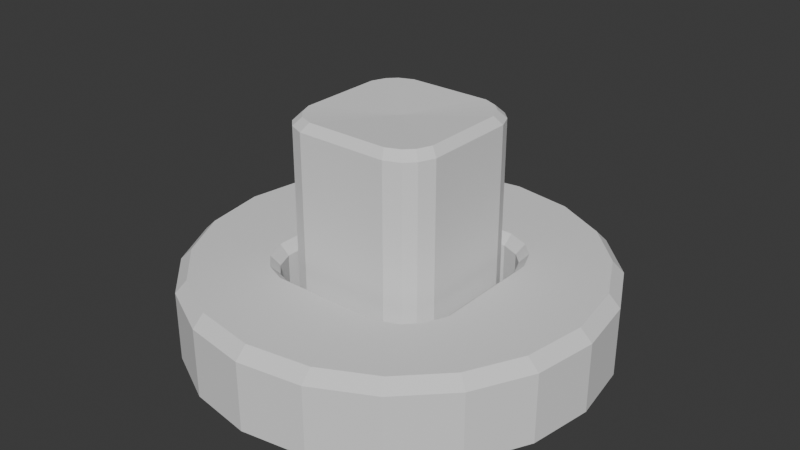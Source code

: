# Source: sockerIn.blend  (saved by Blender 4.4.32; exported with 4.5.12 LTS)
import bpy
from mathutils import Matrix  # noqa: F401  (used for matrix-valued properties, if any)

bpy.ops.wm.read_factory_settings(use_empty=True)
scene = bpy.context.scene
scene.name = 'Scene'

# ---- collections
col_collection = bpy.data.collections.new('Collection'); scene.collection.children.link(col_collection)

# ---- world
world_world = bpy.data.worlds.new('World'); scene.world = world_world
world_world.use_nodes = True; world_world.node_tree.nodes.clear()
_N = world_world.node_tree.nodes; _L = world_world.node_tree.links
n0 = _N.new('ShaderNodeOutputWorld'); n0.name = 'World Output'; n0.location = (300, 300)
n1 = _N.new('ShaderNodeBackground'); n1.name = 'Background'; n1.location = (10, 300)
n1.inputs[0].default_value = (0.05088, 0.05088, 0.05088, 1.0)
_L.new(n1.outputs[0], n0.inputs[0])
n0.is_active_output = True
world_world.color = (0.05088, 0.05088, 0.05088)
world_world.sun_shadow_jitter_overblur = 0.0

# ---- meshes
me_cube_001 = bpy.data.meshes.new('Cube.001')
me_cube_001.from_pydata([(-0.08794, 0.0, 0.0), (0.0, -0.08876, 0.0), (-0.05239, -0.08874, 0.0), (-0.07001, -0.08141, 0.0), (-0.08059, -0.07084, 0.0), (-0.08792, -0.05322, 0.0), (1.748e-08, -0.2, 0.0), (-0.2, -1.748e-08, 0.0), (-0.1902, -0.0618, 0.0), (-0.1618, -0.1176, 0.0), (-0.1176, -0.1618, 0.0), (-0.0618, -0.1902, 0.0), (0.0, -0.1884, 0.07778), (2.413e-09, -0.2, 0.06679), (-0.2, -2.472e-09, 0.06679), (-0.1883, 0.0, 0.07778), (-0.1902, -0.0618, 0.06679), (-0.1787, -0.06083, 0.07778), (-0.1618, -0.1176, 0.06679), (-0.1525, -0.1122, 0.07778), (-0.1176, -0.1618, 0.06679), (-0.1121, -0.1526, 0.07778), (-0.0618, -0.1902, 0.06679), (-0.06074, -0.1787, 0.07778), (-0.09731, 0.0, 0.07778), (-0.08794, 0.0, 0.0687), (0.0, -0.08876, 0.0687), (0.0, -0.09807, 0.07778), (-0.05325, -0.09806, 0.07778), (-0.05239, -0.08874, 0.0687), (-0.07461, -0.08919, 0.07778), (-0.07001, -0.08141, 0.0687), (-0.08845, -0.07536, 0.07778), (-0.08059, -0.07084, 0.0687), (-0.0973, -0.054, 0.07778), (-0.08792, -0.05322, 0.0687), (-0.07444, 0.0, 0.0), (0.0, -0.07514, 0.0), (-0.04435, -0.07512, 0.0), (-0.05926, -0.06892, 0.0), (-0.06822, -0.05996, 0.0), (-0.07442, -0.04505, 0.0), (0.0, 0.0, 0.2121), (-0.07444, 0.0, 0.2082), (-0.06724, 0.0, 0.2158), (0.0, -0.06788, 0.2158), (0.0, -0.07514, 0.2082), (-0.04435, -0.07512, 0.2082), (-0.04008, -0.0679, 0.2158), (-0.05926, -0.06892, 0.2082), (-0.05359, -0.06232, 0.2158), (-0.06822, -0.05996, 0.2082), (-0.06169, -0.05422, 0.2158), (-0.07442, -0.04505, 0.2082), (-0.06726, -0.04071, 0.2158)], [], [(2, 1, 6, 11), (3, 2, 11, 10), (4, 3, 10, 9), (5, 4, 9, 8), (0, 5, 8, 7), (7, 8, 16, 14), (10, 11, 22, 20), (9, 10, 20, 18), (8, 9, 18, 16), (34, 17, 19, 32), (2, 3, 31, 29), (3, 4, 33, 31), (28, 23, 12, 27), (32, 19, 21, 30), (1, 2, 29, 26), (4, 5, 35, 33), (30, 21, 23, 28), (24, 15, 17, 34), (17, 15, 14, 16), (19, 17, 16, 18), (21, 19, 18, 20), (23, 21, 20, 22), (12, 23, 22, 13), (11, 6, 13, 22), (35, 25, 24, 34), (33, 35, 34, 32), (31, 33, 32, 30), (29, 31, 30, 28), (26, 29, 28, 27), (5, 0, 25, 35), (2, 1, 37, 38), (4, 3, 39, 40), (0, 5, 41, 36), (3, 2, 38, 39), (5, 4, 40, 41), (50, 48, 42), (54, 52, 42), (48, 45, 42), (52, 50, 42), (36, 41, 53, 43), (38, 37, 46, 47), (39, 38, 47, 49), (41, 40, 51, 53), (40, 39, 49, 51), (54, 44, 43, 53), (52, 54, 53, 51), (50, 52, 51, 49), (48, 50, 49, 47), (45, 48, 47, 46), (44, 54, 42)])
_uv = me_cube_001.uv_layers.new(name='UVMap')
_uv.uv.foreach_set('vector', [0.0, 0.0, 0.0, 0.0, 0.0, 0.0, 0.0, 0.0, 0.0, 0.0, 0.0, 0.0, 0.0, 0.0, 0.0, 0.0, 0.0, 0.0, 0.0, 0.0, 0.0, 0.0, 0.0, 0.0, 0.0, 0.0, 0.0, 0.0, 0.0, 0.0, 0.0, 0.0, 0.0, 0.0, 0.0, 0.0, 0.0, 0.0, 0.0, 0.0, 0.0, 0.0, 0.0, 0.0, 0.0, 0.0, 0.0, 0.0, 0.0, 0.0, 0.0, 0.0, 0.0, 0.0, 0.0, 0.0, 0.0, 0.0, 0.0, 0.0, 0.0, 0.0, 0.0, 0.0, 0.0, 0.0, 0.0, 0.0, 0.0, 0.0, 0.0, 0.0, 0.0, 0.0, 0.0, 0.0, 0.0, 0.0, 0.0, 0.0, 0.0, 0.0, 0.0, 0.0, 0.0, 0.0, 0.0, 0.0, 0.0, 0.0, 0.0, 0.0, 0.0, 0.0, 0.0, 0.0, 0.0, 0.0, 0.0, 0.0, 0.0, 0.0, 0.0, 0.0, 0.0, 0.0, 0.0, 0.0, 0.0, 0.0, 0.0, 0.0, 0.0, 0.0, 0.0, 0.0, 0.0, 0.0, 0.0, 0.0, 0.0, 0.0, 0.0, 0.0, 0.0, 0.0, 0.0, 0.0, 0.0, 0.0, 0.0, 0.0, 0.0, 0.0, 0.0, 0.0, 0.0, 0.0, 0.0, 0.0, 0.0, 0.0, 0.0, 0.0, 0.0, 0.0, 0.0, 0.0, 0.0, 0.0, 0.0, 0.0, 0.0, 0.0, 0.0, 0.0, 0.0, 0.0, 0.0, 0.0, 0.0, 0.0, 0.0, 0.0, 0.0, 0.0, 0.0, 0.0, 0.0, 0.0, 0.0, 0.0, 0.0, 0.0, 0.0, 0.0, 0.0, 0.0, 0.0, 0.0, 0.0, 0.0, 0.0, 0.0, 0.0, 0.0, 0.0, 0.0, 0.0, 0.0, 0.0, 0.0, 0.0, 0.0, 0.0, 0.0, 0.0, 0.0, 0.0, 0.0, 0.0, 0.0, 0.0, 0.0, 0.0, 0.0, 0.0, 0.0, 0.0, 0.0, 0.0, 0.0, 0.0, 0.0, 0.0, 0.0, 0.0, 0.0, 0.0, 0.0, 0.0, 0.0, 0.0, 0.0, 0.0, 0.0, 0.0, 0.0, 0.0, 0.0, 0.0, 0.0, 0.0, 0.0, 0.0, 0.0, 0.0, 0.0, 0.0, 0.0, 0.0, 0.0, 0.0, 0.0, 0.0, 0.0, 0.0, 0.0, 0.0, 0.0, 0.0, 0.0, 0.0, 0.0, 0.0, 0.0, 0.0, 0.0, 0.0, 0.0, 0.0, 0.0, 0.0, 0.0, 0.0, 0.0, 0.0, 0.0, 0.0, 0.0, 0.0, 0.0, 0.0, 0.0, 0.0, 0.0, 0.0, 0.0, 0.0, 0.0, 0.0, 0.0, 0.0, 0.0, 0.0, 0.0, 0.0, 0.0, 0.0, 0.0, 0.0, 0.0, 0.0, 0.0, 0.0, 0.0, 0.0, 0.0, 0.0, 0.0, 0.0, 0.0, 0.0, 0.0, 0.0, 0.0, 0.0, 0.0, 0.0, 0.0, 0.0, 0.0, 0.0, 0.0, 0.0, 0.0, 0.0, 0.0, 0.0, 0.0, 0.0, 0.0, 0.0, 0.0, 0.0, 0.0, 0.0, 0.0, 0.0, 0.0, 0.0, 0.0, 0.0, 0.0, 0.0, 0.0, 0.0, 0.0, 0.0, 0.0, 0.0, 0.0, 0.0, 0.0, 0.0, 0.0, 0.0, 0.0, 0.0, 0.0, 0.0, 0.0, 0.0, 0.0, 0.0, 0.0, 0.0, 0.0, 0.0, 0.0, 0.0, 0.0, 0.0, 0.0, 0.0, 0.0, 0.0, 0.0, 0.0, 0.0, 0.0, 0.0, 0.0, 0.0, 0.0, 0.0, 0.0, 0.0, 0.0, 0.0, 0.0, 0.0, 0.0, 0.0, 0.0, 0.0, 0.0, 0.0, 0.0, 0.0])
me_cube_001.update()

# ---- objects
ob_outsocket = bpy.data.objects.new('OutSocket', me_cube_001)

# ---- transforms, parenting, visibility, modifiers, constraints
ob_outsocket.location = (0.0, 0.0, 0.0)
_m = ob_outsocket.modifiers.new('Mirror', 'MIRROR')
_m.use_axis = (True, True, False)
_m.use_clip = True
_m.use_mirror_merge = False

# ---- collection membership
col_collection.objects.link(ob_outsocket)

# ---- scene / render settings (as saved in the file)
scene.frame_start = 1; scene.frame_end = 250; scene.frame_set(1)
scene.render.engine = 'BLENDER_EEVEE_NEXT'
bpy.context.view_layer.update()

# ---- added for rendering (the .blend has no active camera and no usable light): camera, sun
cam_auto = bpy.data.cameras.new('AutoCamera')
cam_auto.lens = 50.0
cam_auto.sensor_width = 36.0
cam_auto.clip_end = 1000.0
ob_auto_camera = bpy.data.objects.new('AutoCamera', cam_auto)
scene.collection.objects.link(ob_auto_camera)
ob_auto_camera.location = (0.560183, -0.672219, 0.556054)
ob_auto_camera.rotation_euler = (1.09748, -7.21219e-08, 0.694738)
scene.camera = ob_auto_camera
light_auto_sun = bpy.data.lights.new('AutoSun', 'SUN')
light_auto_sun.energy = 3.0
light_auto_sun.angle = 0.0523599
ob_auto_sun = bpy.data.objects.new('AutoSun', light_auto_sun)
scene.collection.objects.link(ob_auto_sun)
ob_auto_sun.rotation_euler = (0.872665, 0.174533, 0.523599)
bpy.context.view_layer.update()
